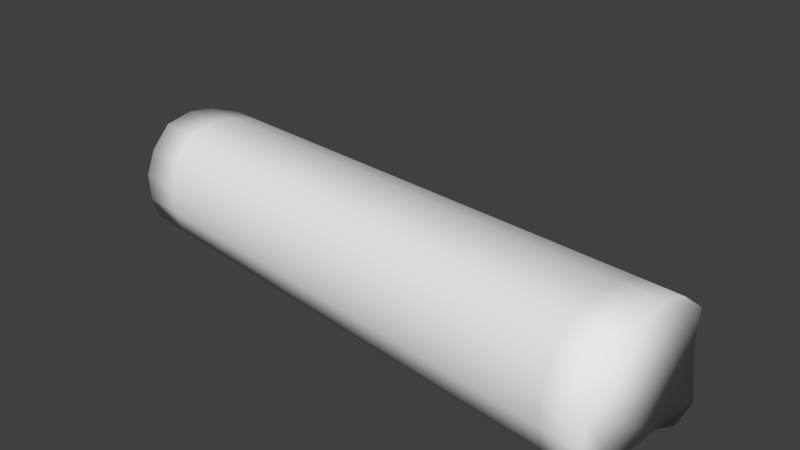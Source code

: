 # Source: logdetail.blend  (saved by Blender 2.78.0; exported with 4.5.12 LTS)
import bpy
from mathutils import Matrix  # noqa: F401  (used for matrix-valued properties, if any)

bpy.ops.wm.read_factory_settings(use_empty=True)
scene = bpy.context.scene
scene.name = 'Scene'

# ---- collections
col_collection_1 = bpy.data.collections.new('Collection 1'); scene.collection.children.link(col_collection_1)

# ---- world
world_world = bpy.data.worlds.new('World'); scene.world = world_world
world_world.color = (0.05088, 0.05088, 0.05088)
world_world.use_sun_shadow = False
world_world.sun_shadow_jitter_overblur = 0.0
world_world.cycles.sampling_method = 'NONE'
world_world.cycles.sample_map_resolution = 256

# ---- cameras
cam_camera = bpy.data.cameras.new('Camera')
cam_camera.clip_end = 100.0
cam_camera.lens = 35.0
cam_camera.sensor_width = 32.0
cam_camera.sensor_height = 18.0
cam_camera.ortho_scale = 7.314
cam_camera.dof.focus_distance = 0.0
cam_camera.dof.aperture_fstop = 128.0

# ---- meshes
me_cylinder_001 = bpy.data.meshes.new('Cylinder.001')
me_cylinder_001.from_pydata([(-0.3998, 0.1012, -0.01601), (0.3998, 0.09505, -0.02305), (-0.4094, 0.08746, -0.04867), (0.4081, 0.095, -0.06133), (-0.3998, -0.0883, -0.05561), (0.3998, -0.0883, -0.05561), (-0.3998, -0.09813, -0.01953), (0.3998, -0.09813, -0.01953), (-0.3998, -0.09813, 0.01953), (0.3998, -0.09813, 0.01953), (-0.3998, -0.08319, 0.05561), (0.3998, -0.08319, 0.05561), (-0.3986, -0.05534, 0.08884), (0.401, -0.05534, 0.08884), (-0.4008, -0.0148, 0.09818), (0.3988, -0.0148, 0.09818), (-0.4004, 0.01954, 0.09532), (0.3992, 0.01954, 0.09532), (-0.3992, 0.05556, 0.0861), (0.4004, 0.05556, 0.0861), (-0.398, 0.09174, 0.05852), (0.4016, 0.09174, 0.05852), (-0.3997, 0.1032, 0.02448), (0.3997, 0.0931, 0.01458), (-0.3998, -0.06728, -0.05857), (-0.3998, -0.05234, -0.06002), (0.3998, -0.02888, -0.068), (-0.3915, -0.05188, -0.06296), (-0.3894, -0.05268, -0.07029), (0.3998, -0.04254, -0.06663), (0.1785, 0.09676, -0.0211), (0.1819, 0.09291, -0.05783), (0.1785, -0.0883, -0.05561), (0.1785, -0.09813, -0.01953), (0.1785, -0.09813, 0.01953), (0.1785, -0.08319, 0.05561), (0.1798, -0.05534, 0.08884), (0.1776, -0.0148, 0.09818), (0.178, 0.01954, 0.09532), (0.1791, 0.05556, 0.0861), (0.1803, 0.09174, 0.05852), (0.1785, 0.09589, 0.01732), (0.1785, -0.04856, -0.06643), (0.1785, -0.03455, -0.06782), (-0.3324, 0.1007, -0.0166), (-0.3405, 0.0881, -0.04974), (-0.3324, -0.0883, -0.05561), (-0.3324, -0.09813, -0.01953), (-0.3324, -0.09813, 0.01953), (-0.3324, -0.08319, 0.05561), (-0.3312, -0.05534, 0.08884), (-0.3334, -0.0148, 0.09818), (-0.333, 0.01954, 0.09532), (-0.3319, 0.05556, 0.0861), (-0.3306, 0.09174, 0.05852), (-0.3324, 0.1023, 0.02365), (-0.3324, -0.0653, -0.05597), (-0.3921, -0.06734, -0.06218), (-0.3895, -0.06808, -0.0682), (-0.355, -0.068, -0.06454), (-0.2741, -0.06706, -0.06158), (-0.2752, -0.05237, -0.06399), (-0.3562, -0.0528, -0.06684), (-0.3998, -0.05184, -0.05488), (-0.3998, -0.06678, -0.05343), (-0.3324, -0.05047, -0.05741), (-0.4087, 0.03839, -0.06069), (0.4086, 0.05859, -0.07128), (0.1825, 0.05349, -0.06651), (-0.3398, 0.04054, -0.05825), (-0.3998, -0.003932, -0.06394), (0.3996, 0.03446, -0.06732), (0.1784, 0.02609, -0.0671), (-0.3012, 0.005525, -0.06291), (-0.3998, -0.01331, -0.06318), (0.3998, 0.003245, -0.06882), (0.1785, -0.000754, -0.06772), (-0.3015, -0.01199, -0.06037), (-0.4, -0.003587, -0.05957), (-0.3326, -0.002401, -0.05671), (-0.4, -0.01297, -0.05881), (-0.3326, -0.01165, -0.056), (-0.4035, -0.004636, -0.06639), (-0.4035, -0.01268, -0.06577), (-0.4037, -0.004336, -0.06259), (-0.4037, -0.01238, -0.06197), (0.1785, -0.02803, -0.06959), (-0.09809, -0.03731, -0.06217), (-0.09901, -0.03269, -0.06213), (0.1785, -0.02239, -0.06957), (-0.09821, -0.0373, -0.06806), (-0.09913, -0.03267, -0.06803), (0.2891, -0.03172, -0.06791), (0.2891, 0.0959, -0.02208), (0.295, 0.09396, -0.05958), (0.2892, -0.0883, -0.05561), (0.2892, -0.09813, -0.01953), (0.2892, -0.09813, 0.01953), (0.2892, -0.08319, 0.05561), (0.2904, -0.05534, 0.08884), (0.2882, -0.0148, 0.09818), (0.2886, 0.01954, 0.09532), (0.2897, 0.05556, 0.0861), (0.291, 0.09174, 0.05852), (0.2891, 0.0945, 0.01595), (0.2891, -0.04555, -0.06653), (0.2955, 0.05604, -0.06889), (0.289, 0.03027, -0.06721), (0.2891, 0.001245, -0.06827), (0.3471, -0.03023, -0.06796), (0.3471, -0.04397, -0.06658), (0.3548, 0.05737, -0.07014), (0.347, 0.03247, -0.06727), (0.3471, 0.002294, -0.06856), (0.3471, 0.09546, -0.02259), (0.3543, 0.0945, -0.0605), (0.3472, -0.0883, -0.05561), (0.3472, -0.09813, -0.01953), (0.3472, -0.09813, 0.01953), (0.3472, -0.08319, 0.05561), (0.3484, -0.05534, 0.08884), (0.3462, -0.0148, 0.09818), (0.3466, 0.01954, 0.09532), (0.3477, 0.05556, 0.0861), (0.349, 0.09174, 0.05852), (0.3471, 0.09377, 0.01523), (0.2297, 0.09636, -0.02155), (0.2342, 0.0934, -0.05864), (0.2297, -0.0883, -0.05561), (0.2297, -0.09813, -0.01953), (0.2297, -0.09813, 0.01953), (0.2297, -0.08319, 0.05561), (0.2309, -0.05534, 0.08884), (0.2288, -0.0148, 0.09818), (0.2292, 0.01954, 0.09532), (0.2303, 0.05556, 0.0861), (0.2315, 0.09174, 0.05852), (0.2297, 0.09524, 0.01668), (0.2297, -0.03324, -0.06786), (0.2297, -0.04717, -0.06648), (0.2348, 0.05467, -0.06761), (0.2296, 0.02802, -0.06715), (0.2297, 0.0001712, -0.06798), (0.1116, -0.05075, -0.06506), (0.1116, 0.09727, -0.02051), (0.1134, 0.09228, -0.05677), (0.1116, -0.0883, -0.05561), (0.1116, -0.09813, -0.01953), (0.1116, -0.09813, 0.01953), (0.1116, -0.08319, 0.05561), (0.1128, -0.05534, 0.08884), (0.1106, -0.0148, 0.09818), (0.111, 0.01954, 0.09532), (0.1121, 0.05556, 0.0861), (0.1134, 0.09174, 0.05852), (0.1115, 0.09673, 0.01815), (0.114, 0.0518, -0.06543), (0.1156, 0.02339, -0.06655), (0.1156, -0.002227, -0.06676), (0.04035, 0.09782, -0.01988), (0.04059, 0.09161, -0.05564), (0.04036, -0.0883, -0.05561), (0.04036, -0.09813, -0.01953), (0.04036, -0.09813, 0.01953), (0.04036, -0.08319, 0.05561), (0.04158, -0.05534, 0.08884), (0.0394, -0.0148, 0.09818), (0.0398, 0.01954, 0.09532), (0.04091, 0.05556, 0.0861), (0.04217, 0.09174, 0.05852), (0.04035, 0.09762, 0.01903), (0.1059, -0.05153, -0.06565), (0.1057, -0.03741, -0.06721), (0.04036, -0.05309, -0.0636), (0.04123, 0.04999, -0.06428), (0.04873, 0.02053, -0.06597), (0.04872, -0.003794, -0.06574), (-0.05299, 0.09854, -0.01906), (-0.05485, 0.09073, -0.05416), (-0.05299, -0.0883, -0.05561), (-0.05299, -0.09813, -0.01953), (-0.05299, -0.09813, 0.01953), (-0.05299, -0.08319, 0.05561), (-0.05177, -0.05534, 0.08884), (-0.05395, -0.0148, 0.09818), (-0.05355, 0.01954, 0.09532), (-0.05244, 0.05556, 0.0861), (-0.05118, 0.09174, 0.05852), (-0.05298, 0.0988, 0.02019), (0.05058, -0.03854, -0.06521), (0.01077, -0.05541, -0.06463), (0.01034, -0.04115, -0.0664), (-0.05298, -0.05615, -0.06169), (-0.05419, 0.04762, -0.06277), (-0.03891, 0.01677, -0.0652), (-0.03897, -0.005847, -0.06439), (-0.1296, 0.09913, -0.01839), (-0.1332, 0.09001, -0.05295), (-0.1296, -0.0883, -0.05561), (-0.1296, -0.09813, -0.01953), (-0.1296, -0.09813, 0.01953), (-0.1296, -0.08319, 0.05561), (-0.1284, -0.05534, 0.08884), (-0.1306, -0.0148, 0.09818), (-0.1302, 0.01954, 0.09532), (-0.1291, 0.05556, 0.0861), (-0.1278, 0.09174, 0.05852), (-0.1296, 0.09976, 0.02114), (-0.05447, -0.04181, -0.06307), (-0.06737, -0.05861, -0.06379), (-0.068, -0.04423, -0.06574), (-0.1296, -0.05866, -0.06012), (-0.1325, 0.04568, -0.06153), (-0.1109, 0.01368, -0.06457), (-0.111, -0.007533, -0.06329), (-0.2065, 0.09972, -0.01771), (-0.2118, 0.08929, -0.05173), (-0.2065, -0.0883, -0.05561), (-0.2065, -0.09813, -0.01953), (-0.2065, -0.09813, 0.01953), (-0.2065, -0.08319, 0.05561), (-0.2052, -0.05534, 0.08884), (-0.2074, -0.0148, 0.09818), (-0.207, 0.01954, 0.09532), (-0.2059, 0.05556, 0.0861), (-0.2047, 0.09174, 0.05852), (-0.2064, 0.1007, 0.02209), (-0.1598, -0.04509, -0.06093), (-0.1457, -0.06181, -0.06295), (-0.1465, -0.04731, -0.06508), (-0.2064, -0.06118, -0.05854), (-0.2111, 0.04373, -0.06029), (-0.183, 0.01059, -0.06395), (-0.1831, -0.009223, -0.06219), (-0.2722, 0.1002, -0.01713), (-0.279, 0.08867, -0.05069), (-0.2722, -0.0883, -0.05561), (-0.2722, -0.09813, -0.01953), (-0.2722, -0.09813, 0.01953), (-0.2722, -0.08319, 0.05561), (-0.271, -0.05534, 0.08884), (-0.2732, -0.0148, 0.09818), (-0.2728, 0.01954, 0.09532), (-0.2717, 0.05556, 0.0861), (-0.2704, 0.09174, 0.05852), (-0.2722, 0.1016, 0.0229), (-0.2499, -0.0479, -0.05909), (-0.2127, -0.06455, -0.06224), (-0.2137, -0.04995, -0.06451), (-0.2722, -0.06333, -0.0572), (-0.2783, 0.04207, -0.05923), (-0.2447, 0.007947, -0.06341), (-0.2449, -0.01067, -0.06124)], [], [(41, 30, 144, 155), (126, 93, 94, 127), (127, 94, 106, 140), (128, 95, 96, 129), (129, 96, 97, 130), (130, 97, 98, 131), (131, 98, 99, 132), (132, 99, 100, 133), (133, 100, 101, 134), (134, 101, 102, 135), (135, 102, 103, 136), (136, 103, 104, 137), (24, 4, 6, 8, 10, 12, 14, 16, 18, 20, 22, 0, 2, 66, 70, 78, 80, 74, 25, 63, 64), (5, 29, 26, 75, 71, 67, 3, 1, 23, 21, 19, 17, 15, 13, 11, 9, 7), (116, 110, 29, 5), (59, 56, 57, 58), (110, 109, 26, 29), (191, 189, 43, 172), (247, 249, 56, 60), (146, 143, 42, 32), (22, 55, 44, 0), (154, 155, 170, 169), (153, 154, 169, 168), (152, 153, 168, 167), (151, 152, 167, 166), (150, 151, 166, 165), (149, 150, 165, 164), (148, 149, 164, 163), (147, 148, 163, 162), (146, 147, 162, 161), (174, 160, 145, 156), (144, 145, 160, 159), (104, 93, 126, 137), (126, 127, 31, 30), (68, 31, 127, 140), (128, 129, 33, 32), (129, 130, 34, 33), (130, 131, 35, 34), (131, 132, 36, 35), (132, 133, 37, 36), (133, 134, 38, 37), (134, 135, 39, 38), (135, 136, 40, 39), (136, 137, 41, 40), (4, 24, 56, 46), (28, 58, 57, 27), (65, 62, 28, 27), (171, 172, 43, 42), (56, 65, 27, 57), (59, 60, 56), (61, 62, 65), (59, 62, 61, 60), (62, 59, 58, 28), (63, 65, 56, 64), (56, 24, 64), (25, 65, 63), (70, 66, 69, 73), (157, 156, 68, 72), (112, 111, 67, 71), (113, 112, 71, 75), (158, 157, 72, 76), (82, 83, 85, 84), (25, 74, 77, 65), (189, 195, 176, 158, 76, 89, 88, 87, 86, 43), (109, 113, 75, 26), (80, 78, 79, 81), (81, 79, 84, 85), (70, 73, 79, 78), (77, 74, 80, 81), (73, 77, 83, 82), (79, 73, 82, 84), (77, 81, 85, 83), (87, 88, 91, 90), (86, 90, 91, 89), (88, 89, 91), (86, 87, 90), (138, 142, 108, 92), (142, 141, 107, 108), (141, 140, 106, 107), (139, 138, 92, 105), (128, 139, 105, 95), (125, 114, 93, 104), (154, 40, 41, 155), (153, 39, 40, 154), (152, 38, 39, 153), (151, 37, 38, 152), (150, 36, 37, 151), (149, 35, 36, 150), (148, 34, 35, 149), (147, 33, 34, 148), (146, 32, 33, 147), (145, 31, 68, 156), (144, 30, 31, 145), (92, 108, 113, 109), (108, 107, 112, 113), (107, 106, 111, 112), (105, 92, 109, 110), (95, 105, 110, 116), (41, 137, 126, 30), (21, 23, 125, 124), (19, 21, 124, 123), (17, 19, 123, 122), (15, 17, 122, 121), (13, 15, 121, 120), (11, 13, 120, 119), (9, 11, 119, 118), (7, 9, 118, 117), (5, 7, 117, 116), (111, 115, 3, 67), (1, 3, 115, 114), (170, 155, 144, 159), (44, 234, 235, 45), (45, 235, 250, 69), (46, 236, 237, 47), (47, 237, 238, 48), (48, 238, 239, 49), (49, 239, 240, 50), (50, 240, 241, 51), (51, 241, 242, 52), (52, 242, 243, 53), (53, 243, 244, 54), (54, 244, 245, 55), (32, 42, 139, 128), (42, 43, 138, 139), (72, 68, 140, 141), (76, 72, 141, 142), (43, 86, 89, 76, 142, 138), (176, 175, 157, 158), (175, 174, 156, 157), (170, 159, 177, 188), (177, 159, 160, 178), (178, 160, 174, 193), (179, 161, 162, 180), (180, 162, 163, 181), (181, 163, 164, 182), (182, 164, 165, 183), (183, 165, 166, 184), (184, 166, 167, 185), (185, 167, 168, 186), (186, 168, 169, 187), (187, 169, 170, 188), (161, 173, 143, 146), (179, 192, 173, 161), (207, 188, 177, 196), (187, 188, 207, 206), (186, 187, 206, 205), (185, 186, 205, 204), (184, 185, 204, 203), (183, 184, 203, 202), (182, 183, 202, 201), (181, 182, 201, 200), (180, 181, 200, 199), (179, 180, 199, 198), (212, 197, 178, 193), (177, 178, 197, 196), (194, 193, 174, 175), (195, 194, 175, 176), (190, 191, 172, 171), (42, 143, 173, 171), (209, 210, 191, 190), (214, 213, 194, 195), (213, 212, 193, 194), (207, 196, 215, 226), (215, 196, 197, 216), (216, 197, 212, 231), (217, 198, 199, 218), (218, 199, 200, 219), (219, 200, 201, 220), (220, 201, 202, 221), (221, 202, 203, 222), (222, 203, 204, 223), (223, 204, 205, 224), (224, 205, 206, 225), (225, 206, 207, 226), (198, 211, 192, 179), (208, 214, 195, 189), (171, 173, 192, 190), (210, 208, 189, 191), (229, 227, 208, 210), (227, 233, 214, 208), (217, 230, 211, 198), (245, 226, 215, 234), (225, 226, 245, 244), (224, 225, 244, 243), (223, 224, 243, 242), (222, 223, 242, 241), (221, 222, 241, 240), (220, 221, 240, 239), (219, 220, 239, 238), (218, 219, 238, 237), (217, 218, 237, 236), (250, 235, 216, 231), (215, 216, 235, 234), (232, 231, 212, 213), (233, 232, 213, 214), (228, 229, 210, 209), (190, 192, 211, 209), (247, 248, 229, 228), (252, 251, 232, 233), (251, 250, 231, 232), (245, 234, 44, 55), (66, 2, 45, 69), (47, 48, 8, 6), (48, 49, 10, 8), (49, 50, 12, 10), (50, 51, 14, 12), (51, 52, 16, 14), (52, 53, 18, 16), (53, 54, 20, 18), (54, 55, 22, 20), (125, 23, 1, 114), (236, 249, 230, 217), (246, 252, 233, 227), (248, 246, 227, 229), (209, 211, 230, 228), (61, 65, 246, 248), (65, 77, 252, 246), (46, 56, 249, 236), (44, 45, 2, 0), (103, 124, 125, 104), (102, 123, 124, 103), (101, 122, 123, 102), (100, 121, 122, 101), (99, 120, 121, 100), (98, 119, 120, 99), (97, 118, 119, 98), (96, 117, 118, 97), (95, 116, 117, 96), (94, 115, 111, 106), (93, 114, 115, 94), (73, 69, 250, 251), (77, 73, 251, 252), (60, 61, 248, 247), (228, 230, 249, 247), (46, 47, 6, 4)])
me_cylinder_001.polygons.foreach_set('use_smooth', [1, 1, 0, 1, 1, 1, 1, 1, 1, 1, 1, 1, 1, 1, 0, 0, 0, 0, 0, 0, 1, 1, 1, 1, 1, 1, 1, 1, 1, 1, 0, 1, 1, 1, 0, 1, 1, 1, 1, 1, 1, 1, 1, 1, 0, 0, 0, 0, 0, 0, 0, 0, 0, 0, 0, 0, 0, 0, 0, 0, 0, 0, 0, 0, 0, 0, 0, 0, 0, 0, 0, 0, 0, 0, 0, 0, 0, 0, 0, 0, 0, 1, 1, 1, 1, 1, 1, 1, 1, 1, 1, 0, 1, 0, 0, 0, 0, 0, 1, 1, 1, 1, 1, 1, 1, 1, 1, 1, 0, 1, 1, 1, 0, 1, 1, 1, 1, 1, 1, 1, 1, 1, 0, 0, 0, 0, 0, 0, 0, 1, 1, 0, 1, 1, 1, 1, 1, 1, 1, 1, 1, 0, 0, 1, 1, 1, 1, 1, 1, 1, 1, 1, 1, 0, 1, 0, 0, 0, 0, 0, 0, 0, 1, 1, 0, 1, 1, 1, 1, 1, 1, 1, 1, 1, 0, 0, 0, 0, 0, 0, 0, 1, 1, 1, 1, 1, 1, 1, 1, 1, 1, 0, 1, 0, 0, 0, 0, 0, 0, 0, 1, 0, 1, 1, 1, 1, 1, 1, 1, 1, 1, 0, 0, 0, 0, 0, 0, 0, 1, 1, 1, 1, 1, 1, 1, 1, 1, 1, 0, 1, 0, 0, 0, 0, 1])
me_cylinder_001.use_remesh_preserve_volume = False
me_cylinder_001.use_remesh_preserve_attributes = False
me_cylinder_001.use_mirror_vertex_groups = False
me_cylinder_001.update()

# ---- objects
ob_log = bpy.data.objects.new('log', me_cylinder_001)
ob_camera = bpy.data.objects.new('Camera', cam_camera)

# ---- transforms, parenting, visibility, modifiers, constraints
ob_log.location = (0.0, 0.0, 0.0)
ob_log.scale = (10.0, 9.995, 9.99)
ob_log.lineart.crease_threshold = 0.0
ob_camera.location = (7.481, -6.508, 5.344)
ob_camera.rotation_euler = (1.109, 0.01082, 0.8149)
ob_camera.lock_rotations_4d = False
ob_camera.empty_display_type = 'ARROWS'
ob_camera.color = (0.0, 0.0, 0.0, 0.0)
ob_camera.display_type = 'WIRE'
ob_camera.lineart.crease_threshold = 0.0

# ---- collection membership
col_collection_1.objects.link(ob_log)
col_collection_1.objects.link(ob_camera)

# ---- scene / render settings (as saved in the file)
scene.camera = ob_camera
scene.frame_start = 1; scene.frame_end = 250; scene.frame_set(1)
scene.render.engine = 'BLENDER_EEVEE_NEXT'
scene.render.resolution_percentage = 50
scene.render.dither_intensity = 0.0
scene.cycles.use_denoising = False
scene.cycles.samples = 10
scene.cycles.sampling_pattern = 'TABULATED_SOBOL'
scene.cycles.light_sampling_threshold = 0.0
scene.cycles.use_adaptive_sampling = False
scene.cycles.use_light_tree = False
scene.cycles.blur_glossy = 0.0
scene.cycles.pixel_filter_type = 'GAUSSIAN'
scene.cycles.sample_clamp_indirect = 0.0
scene.view_settings.view_transform = 'Standard'
bpy.context.view_layer.update()

# ---- added for rendering (the .blend has no usable light): sun
light_auto_sun = bpy.data.lights.new('AutoSun', 'SUN')
light_auto_sun.energy = 3.0
light_auto_sun.angle = 0.0523599
ob_auto_sun = bpy.data.objects.new('AutoSun', light_auto_sun)
scene.collection.objects.link(ob_auto_sun)
ob_auto_sun.rotation_euler = (0.872665, 0.174533, 0.523599)
bpy.context.view_layer.update()
